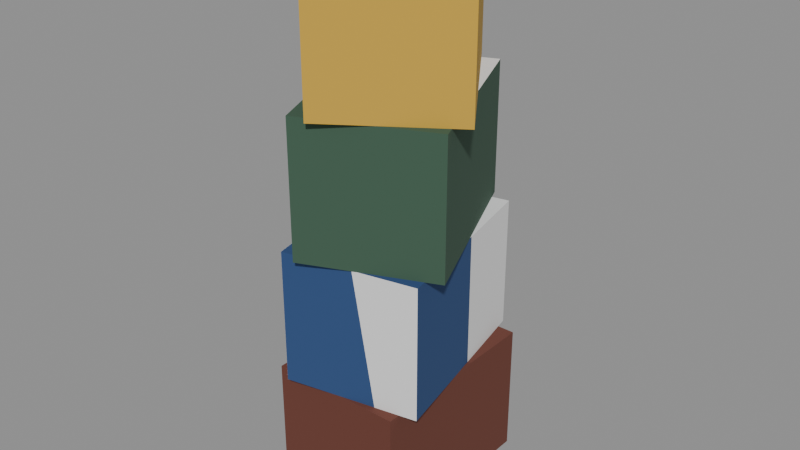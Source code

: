 # Source: booth-3-extra.blend  (saved by Blender 5.3.31; exported with 4.5.12 LTS)
import bpy
from mathutils import Matrix  # noqa: F401  (used for matrix-valued properties, if any)

bpy.ops.wm.read_factory_settings(use_empty=True)
scene = bpy.context.scene
scene.name = 'Scene'

# ---- collections
col_solids = bpy.data.collections.new('solids'); scene.collection.children.link(col_solids)

# ---- materials (node trees are filled in below, after node groups)
mat_6a3a2e = bpy.data.materials.new('#6a3a2e')
mat_6a3a2e.use_backface_culling = True
mat_6a3a2e.diffuse_color = (0.1441, 0.04231, 0.02732, 1.0)
mat_2c4a7a = bpy.data.materials.new('#2c4a7a')
mat_2c4a7a.use_backface_culling = True
mat_2c4a7a.diffuse_color = (0.02519, 0.06848, 0.1946, 1.0)
mat_3c5a48 = bpy.data.materials.new('#3c5a48')
mat_3c5a48.use_backface_culling = True
mat_3c5a48.diffuse_color = (0.04519, 0.1022, 0.0648, 1.0)
mat_c9a13a = bpy.data.materials.new('#c9a13a')
mat_c9a13a.use_backface_culling = True
mat_c9a13a.diffuse_color = (0.5841, 0.3564, 0.04231, 1.0)

# ---- material node trees
mat_6a3a2e.use_nodes = True; mat_6a3a2e.node_tree.nodes.clear()
_N = mat_6a3a2e.node_tree.nodes; _L = mat_6a3a2e.node_tree.links
n0 = _N.new('ShaderNodeBsdfPrincipled'); n0.name = 'Principled BSDF'; n0.location = (-200, 100)
n0.inputs[0].default_value = (0.1441, 0.04231, 0.02732, 1.0)
n0.inputs[2].default_value = 0.9
n0.inputs[10].default_value = 0.005
n1 = _N.new('ShaderNodeOutputMaterial'); n1.name = 'Material Output'; n1.location = (200, 100)
_L.new(n0.outputs[0], n1.inputs[0])
n1.is_active_output = True
mat_2c4a7a.use_nodes = True; mat_2c4a7a.node_tree.nodes.clear()
_N = mat_2c4a7a.node_tree.nodes; _L = mat_2c4a7a.node_tree.links
n0 = _N.new('ShaderNodeBsdfPrincipled'); n0.name = 'Principled BSDF'; n0.location = (-200, 100)
n0.inputs[0].default_value = (0.02519, 0.06848, 0.1946, 1.0)
n0.inputs[2].default_value = 0.9
n0.inputs[10].default_value = 0.005
n1 = _N.new('ShaderNodeOutputMaterial'); n1.name = 'Material Output'; n1.location = (200, 100)
_L.new(n0.outputs[0], n1.inputs[0])
n1.is_active_output = True
mat_3c5a48.use_nodes = True; mat_3c5a48.node_tree.nodes.clear()
_N = mat_3c5a48.node_tree.nodes; _L = mat_3c5a48.node_tree.links
n0 = _N.new('ShaderNodeBsdfPrincipled'); n0.name = 'Principled BSDF'; n0.location = (-200, 100)
n0.inputs[0].default_value = (0.04519, 0.1022, 0.0648, 1.0)
n0.inputs[2].default_value = 0.9
n0.inputs[10].default_value = 0.005
n1 = _N.new('ShaderNodeOutputMaterial'); n1.name = 'Material Output'; n1.location = (200, 100)
_L.new(n0.outputs[0], n1.inputs[0])
n1.is_active_output = True
mat_c9a13a.use_nodes = True; mat_c9a13a.node_tree.nodes.clear()
_N = mat_c9a13a.node_tree.nodes; _L = mat_c9a13a.node_tree.links
n0 = _N.new('ShaderNodeBsdfPrincipled'); n0.name = 'Principled BSDF'; n0.location = (-200, 100)
n0.inputs[0].default_value = (0.5841, 0.3564, 0.04231, 1.0)
n0.inputs[2].default_value = 0.9
n0.inputs[10].default_value = 0.005
n1 = _N.new('ShaderNodeOutputMaterial'); n1.name = 'Material Output'; n1.location = (200, 100)
_L.new(n0.outputs[0], n1.inputs[0])
n1.is_active_output = True

# ---- meshes
me_00__6a3a2e_r320 = bpy.data.meshes.new('00_#6a3a2e_r320')
me_00__6a3a2e_r320.from_pydata([(6.95, -2.85, 0.0), (6.95, -3.55, 0.0), (6.95, -2.85, 0.5), (6.95, -3.55, 0.5), (7.45, -2.85, 0.0), (7.45, -3.55, 0.0), (7.45, -2.85, 0.5), (7.45, -3.55, 0.5)], [], [(0, 1, 3, 2), (2, 3, 7, 6), (6, 7, 5, 4), (4, 5, 1, 0), (2, 6, 4, 0), (7, 3, 1, 5)])
me_00__6a3a2e_r320.materials.append(mat_6a3a2e)
me_00__6a3a2e_r320.update()
me_01__2c4a7a_r320 = bpy.data.meshes.new('01_#2c4a7a_r320')
me_01__2c4a7a_r320.from_pydata([(6.885, -2.907, 0.5), (7.025, -3.593, 0.5), (6.885, -2.907, 1.0), (7.025, -3.593, 1.0), (7.375, -2.807, 0.5), (7.515, -3.493, 0.5), (7.375, -2.807, 1.0), (7.515, -3.493, 1.0)], [], [(0, 1, 3, 2), (2, 3, 7, 6), (6, 7, 5, 4), (4, 5, 1, 0), (2, 6, 4, 0), (7, 3, 1, 5)])
me_01__2c4a7a_r320.materials.append(mat_2c4a7a)
me_01__2c4a7a_r320.update()
me_02__3c5a48_r320 = bpy.data.meshes.new('02_#3c5a48_r320')
me_02__3c5a48_r320.from_pydata([(6.833, -2.975, 1.0), (7.106, -3.62, 1.0), (6.833, -2.975, 1.5), (7.106, -3.62, 1.5), (7.294, -2.78, 1.0), (7.567, -3.425, 1.0), (7.294, -2.78, 1.5), (7.567, -3.425, 1.5)], [], [(0, 1, 3, 2), (2, 3, 7, 6), (6, 7, 5, 4), (4, 5, 1, 0), (2, 6, 4, 0), (7, 3, 1, 5)])
me_02__3c5a48_r320.materials.append(mat_3c5a48)
me_02__3c5a48_r320.update()
me_03__c9a13a_r320 = bpy.data.meshes.new('03_#c9a13a_r320')
me_03__c9a13a_r320.from_pydata([(6.796, -3.052, 1.5), (7.191, -3.63, 1.5), (6.796, -3.052, 2.0), (7.191, -3.63, 2.0), (7.209, -2.77, 1.5), (7.604, -3.348, 1.5), (7.209, -2.77, 2.0), (7.604, -3.348, 2.0)], [], [(0, 1, 3, 2), (2, 3, 7, 6), (6, 7, 5, 4), (4, 5, 1, 0), (2, 6, 4, 0), (7, 3, 1, 5)])
me_03__c9a13a_r320.materials.append(mat_c9a13a)
me_03__c9a13a_r320.update()
me_solid = bpy.data.meshes.new('solid')
me_solid.from_pydata([(-0.5, -0.5, -0.5), (-0.5, -0.5, 0.5), (-0.5, 0.5, -0.5), (-0.5, 0.5, 0.5), (0.5, -0.5, -0.5), (0.5, -0.5, 0.5), (0.5, 0.5, -0.5), (0.5, 0.5, 0.5)], [], [(0, 1, 3, 2), (2, 3, 7, 6), (6, 7, 5, 4), (4, 5, 1, 0), (2, 6, 4, 0), (7, 3, 1, 5)])
me_solid.update()

# ---- objects
ob_00__6a3a2e_r320 = bpy.data.objects.new('00_#6a3a2e_r320', me_00__6a3a2e_r320)
ob_01__2c4a7a_r320 = bpy.data.objects.new('01_#2c4a7a_r320', me_01__2c4a7a_r320)
ob_02__3c5a48_r320 = bpy.data.objects.new('02_#3c5a48_r320', me_02__3c5a48_r320)
ob_03__c9a13a_r320 = bpy.data.objects.new('03_#c9a13a_r320', me_03__c9a13a_r320)
ob_solid = bpy.data.objects.new('solid', me_solid)
ob_solid_001 = bpy.data.objects.new('solid.001', me_solid)

# ---- transforms, parenting, visibility, modifiers, constraints
ob_00__6a3a2e_r320.location = (0.0, 0.0, 0.0)
ob_01__2c4a7a_r320.location = (0.0, 0.0, 0.0)
ob_02__3c5a48_r320.location = (0.0, 0.0, 0.0)
ob_03__c9a13a_r320.location = (0.0, 0.0, 0.0)
ob_solid.location = (7.2, -3.2, 0.75)
ob_solid.rotation_euler = (1.571, -0.0, 0.2)
ob_solid.scale = (0.5, 0.5, 0.7)
ob_solid.display_type = 'WIRE'
ob_solid_001.location = (7.2, -3.2, 1.25)
ob_solid_001.rotation_euler = (1.571, 1.675e-08, 0.4)
ob_solid_001.scale = (0.5, 0.5, 0.7)
ob_solid_001.display_type = 'WIRE'

# ---- collection membership
scene.collection.objects.link(ob_00__6a3a2e_r320)
scene.collection.objects.link(ob_01__2c4a7a_r320)
scene.collection.objects.link(ob_02__3c5a48_r320)
scene.collection.objects.link(ob_03__c9a13a_r320)
col_solids.objects.link(ob_solid)
col_solids.objects.link(ob_solid_001)

# ---- scene / render settings (as saved in the file)
scene.frame_start = 1; scene.frame_end = 250; scene.frame_set(1)
scene.render.engine = 'BLENDER_EEVEE_NEXT'
scene.render.bake_bias = 0.0
scene.render.bake_samples = 0
scene.render.compositor_device = 'GPU'
scene.eevee.use_volume_custom_range = False
scene.eevee.fast_gi_thickness_near = 0.1
scene.eevee.fast_gi_thickness_far = 0.0
scene.eevee.ray_tracing_options.screen_trace_thickness = 0.1
bpy.context.view_layer.update()

# ---- added for rendering (the .blend has no active camera and no usable light): camera, sun + grey world if the file has none
cam_auto = bpy.data.cameras.new('AutoCamera')
cam_auto.lens = 50.0
cam_auto.sensor_width = 36.0
cam_auto.clip_end = 1000.0
ob_auto_camera = bpy.data.objects.new('AutoCamera', cam_auto)
scene.collection.objects.link(ob_auto_camera)
ob_auto_camera.location = (9.34852, -5.77822, 2.71882)
ob_auto_camera.rotation_euler = (1.09748, -7.21219e-08, 0.694738)
scene.camera = ob_auto_camera
light_auto_sun = bpy.data.lights.new('AutoSun', 'SUN')
light_auto_sun.energy = 3.0
light_auto_sun.angle = 0.0523599
ob_auto_sun = bpy.data.objects.new('AutoSun', light_auto_sun)
scene.collection.objects.link(ob_auto_sun)
ob_auto_sun.rotation_euler = (0.872665, 0.174533, 0.523599)
if scene.world is None:
    world_auto = bpy.data.worlds.new('AutoWorld')
    world_auto.color = (0.3, 0.3, 0.3)
    scene.world = world_auto
bpy.context.view_layer.update()
